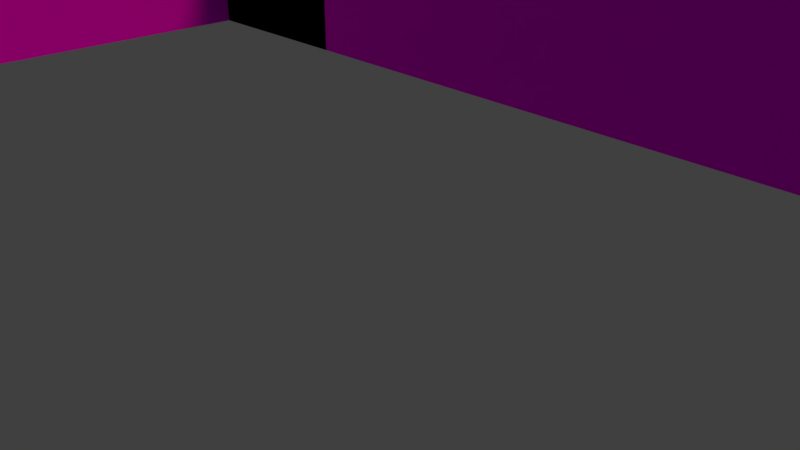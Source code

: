 # Source: corredor_assombrado.blend  (saved by Blender 2.79.7; exported with 4.5.12 LTS)
import bpy
from mathutils import Matrix  # noqa: F401  (used for matrix-valued properties, if any)

bpy.ops.wm.read_factory_settings(use_empty=True)
scene = bpy.context.scene
scene.name = 'Scene'

# ---- collections
col_collection_1 = bpy.data.collections.new('Collection 1'); scene.collection.children.link(col_collection_1)

# ---- images (referenced by path relative to the original .blend; pixels are not part of the script)
import os
ASSET_DIR = os.environ.get("B2B_ASSET_DIR", "")  # directory of the original .blend (textures are referenced by path, not embedded)
HERE = os.path.dirname(os.path.abspath(__file__))  # packed textures are extracted next to this script under _unpacked/

def load_image(name, relpath, width, height, colorspace="sRGB"):
    """Load a texture the original file referenced (path relative to the .blend, or extracted next to this script)."""
    p = next((c for c in (os.path.join(HERE, relpath), os.path.join(ASSET_DIR, relpath)) if relpath and os.path.exists(c)), "")
    if p:
        img = bpy.data.images.load(p, check_existing=True)
        img.name = name
    else:  # same state as the original file: an image datablock whose file is absent (Cycles renders it pink)
        img = bpy.data.images.new(name, width, height)
        img.source = "FILE"
        img.filepath = "//" + (relpath or name)
    img.colorspace_settings.name = colorspace
    return img
img_stonewall01_jpg = load_image('stoneWall01.jpg', 'stoneWall01.jpg', 1024, 1024, 'sRGB')
img_stonefloor_jpg_001 = load_image('stoneFloor.jpg.001', 'Textures/stoneFloor.jpg', 1024, 1024, 'sRGB')
img_medievaldoor01_png_001 = load_image('medievalDoor01.png.001', 'Assets/PROPS/medievalDoor01.png', 1024, 1024, 'sRGB')
img_medievalwindow03_png_001 = load_image('medievalWindow03.png.001', 'Assets/PROPS/medievalWindow03.png', 1024, 1024, 'sRGB')
img_medievalwindow04_png_001 = load_image('medievalWindow04.PNG.001', 'Assets/PROPS/medievalWindow04.PNG', 1024, 1024, 'sRGB')
img_oldsquarestonestreet_jpg = load_image('oldSquareStoneStreet.jpg', 'oldSquareStoneStreet.jpg', 1024, 1024, 'sRGB')

# ---- materials (node trees are filled in below, after node groups)
mat_white = bpy.data.materials.new('white')
mat_white.alpha_threshold = 0.0
mat_white.diffuse_color = (1.0, 0.9404, 0.9404, 1.0)
mat_white.roughness = 0.5
mat_black = bpy.data.materials.new('black')
mat_black.alpha_threshold = 0.0
mat_black.preview_render_type = 'CUBE'
mat_black.diffuse_color = (0.0, 0.0, 0.0, 1.0)
mat_black.roughness = 0.5
mat_black.line_color = (0.0, 0.0, 0.0, 1.0)
mat_wall__cyrcles = bpy.data.materials.new('wall- cyrcles')
mat_wall__cyrcles.alpha_threshold = 0.0
mat_wall__cyrcles.roughness = 0.5
mat_material = bpy.data.materials.new('Material')
mat_material.alpha_threshold = 0.0
mat_material.roughness = 0.5
mat_material_001 = bpy.data.materials.new('Material.001')
mat_material_001.alpha_threshold = 0.0
mat_material_001.roughness = 0.5
mat_material_002 = bpy.data.materials.new('Material.002')
mat_material_002.alpha_threshold = 0.0
mat_material_002.roughness = 0.5
mat_material_003 = bpy.data.materials.new('Material.003')
mat_material_003.alpha_threshold = 0.0
mat_material_003.roughness = 0.5
mat_material_004 = bpy.data.materials.new('Material.004')
mat_material_004.alpha_threshold = 0.0
mat_material_004.roughness = 0.5
mat_material_005 = bpy.data.materials.new('Material.005')
mat_material_005.alpha_threshold = 0.0
mat_material_005.roughness = 0.5
mat_material_006 = bpy.data.materials.new('Material.006')
mat_material_006.alpha_threshold = 0.0
mat_material_006.roughness = 0.5

# ---- material node trees
mat_wall__cyrcles.use_nodes = True; mat_wall__cyrcles.node_tree.nodes.clear()
_N = mat_wall__cyrcles.node_tree.nodes; _L = mat_wall__cyrcles.node_tree.links
n0 = _N.new('ShaderNodeOutputMaterial'); n0.name = 'Material Output'; n0.location = (300, 300)
n1 = _N.new('ShaderNodeBsdfDiffuse'); n1.name = 'Diffuse BSDF'; n1.location = (10, 300)
n2 = _N.new('ShaderNodeTexImage'); n2.name = 'Image Texture'; n2.location = (-180, 300)
n2.width = 140
n2.image = img_stonewall01_jpg
_L.new(n1.outputs[0], n0.inputs[0])
_L.new(n2.outputs[0], n1.inputs[0])
n0.is_active_output = True
mat_material.use_nodes = True; mat_material.node_tree.nodes.clear()
_N = mat_material.node_tree.nodes; _L = mat_material.node_tree.links
n0 = _N.new('ShaderNodeOutputMaterial'); n0.name = 'Material Output'; n0.location = (300, 300)
n1 = _N.new('ShaderNodeBsdfDiffuse'); n1.name = 'Diffuse BSDF'; n1.location = (10, 300)
n2 = _N.new('ShaderNodeTexImage'); n2.name = 'Image Texture'; n2.location = (-180, 300)
n2.width = 140
n2.image = img_stonefloor_jpg_001
_L.new(n1.outputs[0], n0.inputs[0])
_L.new(n2.outputs[0], n1.inputs[0])
n0.is_active_output = True
mat_material_001.use_nodes = True; mat_material_001.node_tree.nodes.clear()
_N = mat_material_001.node_tree.nodes; _L = mat_material_001.node_tree.links
n0 = _N.new('ShaderNodeOutputMaterial'); n0.name = 'Material Output'; n0.location = (300, 300)
n1 = _N.new('ShaderNodeBsdfDiffuse'); n1.name = 'Diffuse BSDF'; n1.location = (10, 300)
n2 = _N.new('ShaderNodeTexImage'); n2.name = 'Image Texture'; n2.location = (-180, 300)
n2.width = 140
n2.image = img_medievaldoor01_png_001
_L.new(n1.outputs[0], n0.inputs[0])
_L.new(n2.outputs[0], n1.inputs[0])
n0.is_active_output = True
mat_material_002.use_nodes = True; mat_material_002.node_tree.nodes.clear()
_N = mat_material_002.node_tree.nodes; _L = mat_material_002.node_tree.links
n0 = _N.new('ShaderNodeOutputMaterial'); n0.name = 'Material Output'; n0.location = (300, 300)
n1 = _N.new('ShaderNodeBsdfDiffuse'); n1.name = 'Diffuse BSDF'; n1.location = (10, 300)
n2 = _N.new('ShaderNodeTexImage'); n2.name = 'Image Texture'; n2.location = (-180, 300)
n2.width = 140
n2.image = img_medievaldoor01_png_001
_L.new(n1.outputs[0], n0.inputs[0])
_L.new(n2.outputs[0], n1.inputs[0])
n0.is_active_output = True
mat_material_003.use_nodes = True; mat_material_003.node_tree.nodes.clear()
_N = mat_material_003.node_tree.nodes; _L = mat_material_003.node_tree.links
n0 = _N.new('ShaderNodeOutputMaterial'); n0.name = 'Material Output'; n0.location = (300, 300)
n1 = _N.new('ShaderNodeBsdfDiffuse'); n1.name = 'Diffuse BSDF'; n1.location = (10, 300)
n2 = _N.new('ShaderNodeTexImage'); n2.name = 'Image Texture'; n2.location = (-180, 300)
n2.width = 140
n2.image = img_medievalwindow03_png_001
_L.new(n1.outputs[0], n0.inputs[0])
_L.new(n2.outputs[0], n1.inputs[0])
n0.is_active_output = True
mat_material_004.use_nodes = True; mat_material_004.node_tree.nodes.clear()
_N = mat_material_004.node_tree.nodes; _L = mat_material_004.node_tree.links
n0 = _N.new('ShaderNodeOutputMaterial'); n0.name = 'Material Output'; n0.location = (300, 300)
n1 = _N.new('ShaderNodeBsdfDiffuse'); n1.name = 'Diffuse BSDF'; n1.location = (10, 300)
n2 = _N.new('ShaderNodeTexImage'); n2.name = 'Image Texture'; n2.location = (-180, 300)
n2.width = 140
n2.image = img_medievalwindow04_png_001
_L.new(n1.outputs[0], n0.inputs[0])
_L.new(n2.outputs[0], n1.inputs[0])
n0.is_active_output = True
mat_material_005.use_nodes = True; mat_material_005.node_tree.nodes.clear()
_N = mat_material_005.node_tree.nodes; _L = mat_material_005.node_tree.links
n0 = _N.new('ShaderNodeOutputMaterial'); n0.name = 'Material Output'; n0.location = (300, 300)
n1 = _N.new('ShaderNodeBsdfDiffuse'); n1.name = 'Diffuse BSDF'; n1.location = (10, 300)
n2 = _N.new('ShaderNodeTexImage'); n2.name = 'Image Texture'; n2.location = (-180, 300)
n2.width = 140
n2.image = img_oldsquarestonestreet_jpg
_L.new(n1.outputs[0], n0.inputs[0])
_L.new(n2.outputs[0], n1.inputs[0])
n0.is_active_output = True
mat_material_006.use_nodes = True; mat_material_006.node_tree.nodes.clear()
_N = mat_material_006.node_tree.nodes; _L = mat_material_006.node_tree.links
n0 = _N.new('ShaderNodeOutputMaterial'); n0.name = 'Material Output'; n0.location = (300, 300)
n1 = _N.new('ShaderNodeBsdfDiffuse'); n1.name = 'Diffuse BSDF'; n1.location = (10, 300)
n2 = _N.new('ShaderNodeTexImage'); n2.name = 'Image Texture'; n2.location = (-180, 300)
n2.width = 140
n2.image = img_medievaldoor01_png_001
_L.new(n1.outputs[0], n0.inputs[0])
_L.new(n2.outputs[0], n1.inputs[0])
n0.is_active_output = True

# ---- world
world_world = bpy.data.worlds.new('World'); scene.world = world_world
world_world.color = (0.05088, 0.05088, 0.05088)
world_world.use_sun_shadow = False
world_world.sun_shadow_jitter_overblur = 0.0

# ---- cameras
cam_camera = bpy.data.cameras.new('Camera')
cam_camera.clip_end = 100.0
cam_camera.lens = 35.0
cam_camera.sensor_width = 32.0
cam_camera.sensor_height = 18.0
cam_camera.ortho_scale = 7.314
cam_camera.dof.focus_distance = 0.0

# ---- lights
light_sun = bpy.data.lights.new('Sun', 'SUN')
light_sun.transmission_factor = 0.0
light_sun.angle = 0.1993
light_sun.energy = 1.0
light_sun.shadow_buffer_clip_start = 0.5
light_sun.shadow_soft_size = 0.1
light_sun.shadow_cascade_max_distance = 1000.0
light_lamp = bpy.data.lights.new('Lamp', 'SUN')
light_lamp.color = (1.0, 0.417, 0.3831)
light_lamp.transmission_factor = 0.0
light_lamp.cutoff_distance = 30.0
light_lamp.angle = 0.1993
light_lamp.energy = 1.0
light_lamp.shadow_buffer_clip_start = 1.001
light_lamp.shadow_soft_size = 0.1
light_lamp.shadow_cascade_max_distance = 1000.0

# ---- meshes
me_cube = bpy.data.meshes.new('Cube')
me_cube.from_pydata([(1.596, 0.1982, -1.565), (1.596, -1.802, -1.565), (-0.4045, -1.802, -1.565), (-0.4045, 0.1982, -1.565), (1.596, 0.1982, 0.4354), (1.596, -1.802, 0.4354), (-0.4045, -1.802, 0.4354), (-0.4045, 0.1982, 0.4354), (1.596, 0.1982, -1.565), (1.596, -1.802, -1.565), (-0.4045, 0.1982, -1.565), (1.596, 0.1982, 0.4354), (-0.4045, -1.802, -1.565), (1.596, -1.802, 0.4354), (-0.4045, -1.802, 0.4354), (-0.4045, 0.1982, 0.4354), (3.478, 0.1982, -1.565), (3.478, -1.802, -1.565), (3.478, 0.1982, 0.4354), (3.478, -1.802, 0.4354), (5.385, 0.1982, -1.565), (5.385, -1.802, -1.565), (5.385, 0.1982, 0.4354), (5.385, -1.802, 0.4354), (7.107, 0.1256, -1.565), (7.107, -1.802, -1.565), (7.107, 0.1256, 0.4354), (7.107, -1.802, 0.4354), (8.612, 0.1256, -1.565), (8.612, -1.802, -1.565), (8.612, 0.1256, 0.4354), (8.612, -1.802, 0.4354), (-2.526, -1.802, -1.565), (-2.526, 0.1982, -1.565), (-2.526, -1.802, 0.4354), (-2.526, 0.1982, 0.4354), (-0.4045, 2.258, -1.565), (-0.4045, 2.258, 0.4354), (-2.526, 2.258, -1.565), (-2.526, 2.258, 0.4354), (-0.4045, 4.262, -1.565), (-0.4045, 4.262, 0.4354), (-2.526, 4.262, -1.565), (-2.526, 4.262, 0.4354), (-0.4045, 6.11, -1.565), (-0.4045, 6.11, 0.4354), (-2.526, 6.11, -1.565), (-2.526, 6.11, 0.4354), (-0.4045, -3.806, -1.565), (-0.4045, -3.806, 0.4354), (-2.526, -3.806, -1.565), (-2.526, -3.806, 0.4354), (-0.4045, -5.807, -1.565), (-0.4045, -5.807, 0.4354), (-2.526, -5.807, -1.565), (-2.526, -5.807, 0.4354), (-0.4045, -7.83, -1.565), (-0.4045, -7.83, 0.4354), (-2.526, -7.83, -1.565), (-2.526, -7.83, 0.4354), (8.612, -1.802, -1.565), (8.612, -1.802, 0.4354), (8.612, 0.1256, -1.565), (8.612, 0.1256, 0.4354), (4.432, -1.802, -1.565), (4.432, -1.802, 0.4354), (4.432, 0.1982, -1.565), (4.432, 0.1982, 0.4354), (-0.4045, -4.775, -1.565), (-2.526, -4.775, -1.565), (-0.4045, -4.775, 0.4354), (-2.526, -4.775, 0.4354), (-2.526, -4.291, -1.565), (-0.4045, -4.291, -1.565), (-0.4045, -4.291, 0.4354), (-2.526, -4.291, 0.4354), (-0.4045, -5.283, -1.565), (-0.4045, -5.283, 0.4354), (-2.526, -5.283, 0.4354), (-2.526, -5.283, -1.565), (6.239, -1.802, 0.4354), (6.239, 0.1622, 0.4354), (6.239, 0.1622, -1.565), (6.239, -1.802, -1.565), (6.673, -1.802, 0.4354), (6.673, -1.802, -1.565), (6.673, 0.1439, 0.4354), (6.673, 0.1439, -1.565), (5.812, 0.1802, 0.4354), (5.812, 0.1802, -1.565), (5.812, -1.802, 0.4354), (5.812, -1.802, -1.565), (6.89, -1.802, 0.4354), (6.89, -1.802, -1.565), (6.89, 0.1347, 0.4354), (6.89, 0.1347, -1.565)], [], [(0, 3, 2, 1), (4, 5, 6, 7), (0, 1, 5, 4), (1, 2, 6, 5), (2, 3, 7, 6), (4, 7, 3, 0), (8, 9, 12, 10), (11, 15, 14, 13), (11, 13, 19, 18), (9, 13, 14, 12), (10, 12, 32, 33), (11, 8, 10, 15), (65, 64, 21, 23), (13, 9, 17, 19), (8, 11, 18, 16), (9, 8, 16, 17), (94, 92, 27, 26), (64, 66, 20, 21), (67, 65, 23, 22), (66, 67, 22, 20), (61, 60, 29, 31), (95, 94, 26, 24), (92, 93, 25, 27), (93, 95, 24, 25), (28, 30, 31, 29), (60, 62, 28, 29), (63, 61, 31, 30), (62, 63, 30, 28), (32, 34, 35, 33), (34, 32, 50, 51), (14, 15, 35, 34), (10, 33, 38, 36), (36, 38, 42, 40), (33, 35, 39, 38), (15, 10, 36, 37), (35, 15, 37, 39), (41, 40, 44, 45), (37, 36, 40, 41), (39, 37, 41, 43), (38, 39, 43, 42), (45, 44, 46, 47), (43, 41, 45, 47), (42, 43, 47, 46), (40, 42, 46, 44), (79, 76, 52, 54), (12, 14, 49, 48), (14, 34, 51, 49), (32, 12, 48, 50), (53, 55, 59, 57), (76, 77, 53, 52), (77, 78, 55, 53), (78, 79, 54, 55), (56, 57, 59, 58), (55, 54, 58, 59), (54, 52, 56, 58), (52, 53, 57, 56), (24, 26, 63, 62), (26, 27, 61, 63), (25, 24, 62, 60), (27, 25, 60, 61), (16, 18, 67, 66), (18, 19, 65, 67), (17, 16, 66, 64), (19, 17, 64, 65), (75, 72, 69, 71), (74, 75, 71, 70), (73, 74, 70, 68), (72, 73, 68, 69), (50, 48, 73, 72), (48, 49, 74, 73), (49, 51, 75, 74), (51, 50, 72, 75), (71, 69, 79, 78), (70, 71, 78, 77), (68, 70, 77, 76), (69, 68, 76, 79), (91, 89, 82, 83), (90, 91, 83, 80), (89, 88, 81, 82), (88, 90, 80, 81), (83, 82, 87, 85), (80, 83, 85, 84), (82, 81, 86, 87), (81, 80, 84, 86), (22, 23, 90, 88), (20, 22, 88, 89), (23, 21, 91, 90), (21, 20, 89, 91), (85, 87, 95, 93), (84, 85, 93, 92), (87, 86, 94, 95), (86, 84, 92, 94)])
me_cube.polygons.foreach_set('material_index', [3, 3, 3, 3, 3, 3, 3, 3, 3, 6, 3, 6, 3, 3, 3, 3, 3, 3, 3, 3, 3, 5, 5, 3, 4, 3, 3, 3, 5, 3, 3, 3, 3, 3, 3, 3, 3, 3, 3, 3, 4, 3, 7, 3, 3, 3, 3, 3, 3, 7, 3, 7, 9, 7, 3, 3, 3, 3, 3, 3, 3, 3, 3, 3, 7, 3, 7, 3, 3, 7, 3, 7, 7, 3, 7, 3, 3, 5, 5, 3, 3, 5, 5, 3, 3, 5, 5, 3, 3, 5, 5, 3])
_uv = me_cube.uv_layers.new(name='UVMap')
_uv.uv.foreach_set('vector', [0.0, 0.0, 0.0, 0.0, 0.0, 0.0, 0.0, 0.0, 0.0, 0.0, 0.0, 0.0, 0.0, 0.0, 0.0, 0.0, 0.0, 0.0, 0.0, 0.0, 0.0, 0.0, 0.0, 0.0, 0.0, 0.0, 0.0, 0.0, 0.0, 0.0, 0.0, 0.0, 0.0, 0.0, 0.0, 0.0, 0.0, 0.0, 0.0, 0.0, 0.0, 0.0, 0.0, 0.0, 0.0, 0.0, 0.0, 0.0, 0.3703, 0.5759, 0.3703, 0.4324, 0.4758, 0.4324, 0.4758, 0.5759, 0.6933, 0.5033, 0.6933, 0.6468, 0.5878, 0.6468, 0.5878, 0.5033, 0.6933, 0.5033, 0.5878, 0.5033, 0.5878, 0.3682, 0.6933, 0.3682, 0.9981, 0.0, 1.0, 0.9867, 0.0001473, 1.0, 0.0, -0.01215, 0.4758, 0.5759, 0.4758, 0.4324, 0.5878, 0.4324, 0.5878, 0.5759, 0.0, 1.0, 0.0158, 0.0, 1.0, 0.01974, 0.9976, 0.9916, 9.298e-08, 0.7484, 0.6933, 0.7484, 0.6933, 1.0, 1.653e-07, 1.0, 0.0, 0.0, 0.6933, 1.573e-07, 0.6933, 0.4969, 9.298e-08, 0.4969, 0.5089, 0.5828, 0.5096, 0.6421, 0.4791, 0.6241, 0.4805, 0.5622, 0.3703, 0.4324, 0.3703, 0.5759, 0.2709, 0.5759, 0.2709, 0.4324, 0.69, 0.1235, 0.5878, 0.1235, 0.5878, 0.1079, 0.6895, 0.1079, 0.2206, 0.4324, 0.2206, 0.5759, 0.1703, 0.5759, 0.1703, 0.4324, 0.6933, 0.2999, 0.5878, 0.2999, 0.5878, 0.2315, 0.6933, 0.2315, 0.4646, 0.5506, 0.4619, 0.614, 0.4433, 0.6031, 0.4476, 0.5382, 0.5, 9.686e-08, 0.5, 1.0, 0.0, 1.0, 0.0, 1.937e-07, 0.138, 3.715e-05, 0.138, 1.0, 3.715e-05, 1.0, 3.745e-05, 3.715e-05, 0.8731, 0.991, 0.8994, -0.001739, 1.028, 0.0, 1.0, 0.9897, 0.09086, 0.4324, 0.09086, 0.5713, 0.07941, 0.5707, 0.07941, 0.4324, 0.9999, 8.206e-05, 0.9999, 0.986, 8.206e-05, 0.986, 8.238e-05, 8.216e-05, 0.3606, 0.9324, 0.4759, 0.9324, 0.4759, 0.9999, 0.3606, 0.9999, 0.8891, 0.2808, 0.8929, 0.006642, 0.9999, 0.008149, 0.9961, 0.2823, 0.2506, 7.088e-05, 0.2506, 0.9999, 7.079e-05, 0.9999, 7.079e-05, 7.097e-05, 0.9564, 0.0, 1.0, 0.9925, 0.0, 1.0, 0.01106, 0.01436, 0.6933, 0.4931, 0.3467, 0.4931, 0.3467, 5.867e-08, 0.6933, 0.0, 5.063e-08, 0.7979, 3.713e-08, 0.5962, 0.2403, 0.5962, 0.2403, 0.7979, 0.4758, 0.5759, 0.5878, 0.5759, 0.5878, 0.7236, 0.4758, 0.7236, 0.4758, 0.7236, 0.5878, 0.7236, 0.5878, 0.8674, 0.4758, 0.8674, 0.3467, 1.0, 2.686e-07, 1.0, 1.136e-07, 0.4931, 0.3467, 0.4931, 0.2403, 4.809e-08, 0.4668, 0.0, 0.4668, 0.2077, 0.2403, 0.2077, 0.2403, 0.5962, 3.713e-08, 0.5962, 1.688e-08, 0.3885, 0.2403, 0.3885, 0.2403, 0.4098, 0.4668, 0.4098, 0.4668, 0.5962, 0.2403, 0.5962, 0.2403, 0.2077, 0.4668, 0.2077, 0.4668, 0.4098, 0.2403, 0.4098, 0.2403, 0.3885, 1.688e-08, 0.3885, 0.0, 0.1864, 0.2403, 0.1864, 0.3467, 0.4931, 1.136e-07, 0.4931, 0.0, 0.0, 0.3467, 0.0, 0.0, 0.9964, 0.02331, 0.0, 1.028, 0.0076, 1.0, 1.0, 0.2403, 0.1864, 0.0, 0.1864, 3.038e-08, 0.0, 0.2403, 0.0, 1.0, 0.0, 0.9892, 1.027, 0.0, 1.0, 0.009981, -0.01187, 0.4758, 0.8674, 0.5878, 0.8674, 0.5878, 1.0, 0.4758, 1.0, 0.5878, 0.1827, 0.4758, 0.1827, 0.4758, 0.1451, 0.5878, 0.1451, 0.4668, 0.0, 0.6933, 3.607e-08, 0.6933, 0.2021, 0.4668, 0.2021, 5.063e-08, 0.7979, 0.2403, 0.7979, 0.2403, 1.0, 7.089e-08, 1.0, 0.5878, 0.4324, 0.4758, 0.4324, 0.4758, 0.2887, 0.5878, 0.2887, 2.143e-07, 0.4972, 0.6933, 0.4972, 0.6933, 1.0, 2.727e-07, 1.0, 0.272, 0.01738, 0.2548, 0.9785, 0.07854, 0.9816, 0.03257, 0.02045, 1.559e-07, 0.3672, 0.6933, 0.3672, 0.6933, 0.4972, 2.143e-07, 0.4972, 0.748, 1.005, 0.7267, 0.00518, 0.9689, 0.0, 1.0, 1.007, 1.026, 0.01124, 1.0, 0.9926, 0.0, 1.0, -0.001328, 0.0, -0.02462, 1.0, 0.0, 0.0215, 0.9878, 0.0, 1.0, 1.008, 0.5878, 0.1451, 0.4758, 0.1451, 0.4758, 3.421e-08, 0.5878, 0.0, 0.3196, 0.5345, 0.3063, 0.6032, 0.2449, 0.5828, 0.2639, 0.5101, 0.4122, 0.5143, 0.4046, 0.582, 0.3668, 0.5599, 0.3781, 0.4896, 0.6895, 0.1079, 0.5878, 0.1079, 0.5878, 0.0, 0.6895, 6.841e-08, 0.07941, 0.4324, 0.07941, 0.5707, 0.0, 0.5707, 0.0, 0.4324, 0.5251, 0.5525, 0.523, 0.4742, 0.5573, 0.4445, 0.563, 0.5269, 0.4805, 0.5622, 0.4791, 0.6241, 0.4619, 0.614, 0.4646, 0.5506, 0.6933, 0.3682, 0.5878, 0.3682, 0.5878, 0.2999, 0.6933, 0.2999, 0.2709, 0.4324, 0.2709, 0.5759, 0.2206, 0.5759, 0.2206, 0.4324, 9.298e-08, 0.4969, 0.6933, 0.4969, 0.6933, 0.7484, 9.298e-08, 0.7484, 0.2439, 1.002, 0.2422, 0.01554, 0.4844, 0.01036, 0.4959, 1.004, 5.845e-08, 0.1205, 0.6933, 0.1205, 0.6933, 0.2409, 1.072e-07, 0.2409, 0.7463, 0.007228, 0.7148, 0.9856, 0.4847, 0.9843, 0.5108, 0.006983, 0.5878, 0.2539, 0.4758, 0.2539, 0.4758, 0.2191, 0.5878, 0.2191, 0.5878, 0.2887, 0.4758, 0.2887, 0.4758, 0.2539, 0.5878, 0.2539, 0.9818, 0.007474, 0.945, 0.987, 0.7148, 0.9856, 0.7463, 0.007228, 0.0, 1.777e-07, 0.6933, 0.0, 0.6933, 0.1205, 5.845e-08, 0.1205, -0.008102, 1.0, 0.0, 0.02072, 0.2422, 0.01554, 0.2439, 1.002, 0.4959, 1.004, 0.4844, 0.01036, 0.7267, 0.00518, 0.748, 1.005, 1.072e-07, 0.2409, 0.6933, 0.2409, 0.6933, 0.3672, 1.559e-07, 0.3672, 0.5108, 0.006983, 0.4847, 0.9843, 0.2545, 0.9829, 0.2753, 0.006738, 0.5878, 0.2191, 0.4758, 0.2191, 0.4758, 0.1827, 0.5878, 0.1827, 0.1478, 0.4324, 0.1478, 0.5746, 0.1252, 0.5733, 0.1252, 0.4324, 0.2389, 0.9974, 0.257, -0.01044, 0.5139, -0.006957, 0.4926, 0.9948, 0.7524, 0.01808, 0.7664, 0.9934, 0.5109, 0.9867, 0.5047, 0.01206, 0.6924, 0.2008, 0.5878, 0.2008, 0.5878, 0.1702, 0.6914, 0.1702, 0.1252, 0.4324, 0.1252, 0.5733, 0.1023, 0.572, 0.1023, 0.4324, 0.4926, 0.9948, 0.5139, -0.006957, 0.7709, -0.003479, 0.7463, 0.9923, 0.5047, 0.01206, 0.5109, 0.9867, 0.2555, 0.9801, 0.2571, 0.006028, 0.6914, 0.1702, 0.5878, 0.1702, 0.5878, 0.1391, 0.6905, 0.1391, 0.6933, 0.2315, 0.5878, 0.2315, 0.5878, 0.2008, 0.6924, 0.2008, 1.0, 0.02411, 1.022, 1.0, 0.7664, 0.9934, 0.7524, 0.01808, -0.01486, 1.0, 0.0, -0.01391, 0.257, -0.01044, 0.2389, 0.9974, 0.1703, 0.4324, 0.1703, 0.5759, 0.1478, 0.5746, 0.1478, 0.4324, 0.1023, 0.4324, 0.1023, 0.572, 0.09086, 0.5713, 0.09086, 0.4324, 0.7463, 0.9923, 0.7709, -0.003479, 0.8994, -0.001739, 0.8731, 0.991, 0.2571, 0.006028, 0.2555, 0.9801, 0.1277, 0.9768, 0.1332, 0.003014, 0.6905, 0.1391, 0.5878, 0.1391, 0.5878, 0.1235, 0.69, 0.1235])
me_cube.materials.append(mat_white)
me_cube.materials.append(mat_black)
me_cube.materials.append(mat_wall__cyrcles)
me_cube.materials.append(mat_material)
me_cube.materials.append(mat_material_001)
me_cube.materials.append(mat_material_002)
me_cube.materials.append(mat_material_003)
me_cube.materials.append(mat_material_004)
me_cube.materials.append(mat_material_005)
me_cube.materials.append(mat_material_006)
me_cube.use_remesh_preserve_volume = False
me_cube.use_remesh_preserve_attributes = False
me_cube.use_mirror_vertex_groups = False
me_cube.update()

# ---- objects
ob_sun = bpy.data.objects.new('Sun', light_sun)
ob_cube = bpy.data.objects.new('Cube', me_cube)
ob_lamp = bpy.data.objects.new('Lamp', light_lamp)
ob_camera = bpy.data.objects.new('Camera', cam_camera)

# ---- transforms, parenting, visibility, modifiers, constraints
ob_sun.location = (-6.516, 3.725, 13.61)
ob_sun.lineart.crease_threshold = 0.0
ob_cube.location = (-1.918, 1.483, 4.221)
ob_cube.lock_rotations_4d = False
ob_cube.empty_display_type = 'ARROWS'
ob_cube.lineart.crease_threshold = 0.0
ob_lamp.location = (2.013, -1.482, 8.096)
ob_lamp.rotation_euler = (0.6503, 0.05522, 1.866)
ob_lamp.lock_rotations_4d = False
ob_lamp.empty_display_type = 'ARROWS'
ob_lamp.color = (0.0, 0.0, 0.0, 0.0)
ob_lamp.lineart.crease_threshold = 0.0
ob_camera.location = (7.481, -6.508, 5.344)
ob_camera.rotation_euler = (1.109, 0.0, 0.8149)
ob_camera.lock_rotations_4d = False
ob_camera.empty_display_type = 'ARROWS'
ob_camera.color = (0.0, 0.0, 0.0, 0.0)
ob_camera.display_type = 'WIRE'
ob_camera.lineart.crease_threshold = 0.0

# ---- collection membership
col_collection_1.objects.link(ob_sun)
col_collection_1.objects.link(ob_cube)
col_collection_1.objects.link(ob_lamp)
col_collection_1.objects.link(ob_camera)

# ---- scene / render settings (as saved in the file)
scene.camera = ob_camera
scene.frame_start = 1; scene.frame_end = 250; scene.frame_set(1)
scene.render.engine = 'CYCLES'
scene.render.resolution_percentage = 50
scene.render.dither_intensity = 0.0
scene.cycles.use_denoising = False
scene.cycles.samples = 128
scene.cycles.sampling_pattern = 'TABULATED_SOBOL'
scene.cycles.use_adaptive_sampling = False
scene.cycles.use_light_tree = False
scene.view_settings.view_transform = 'Standard'
bpy.context.view_layer.update()
